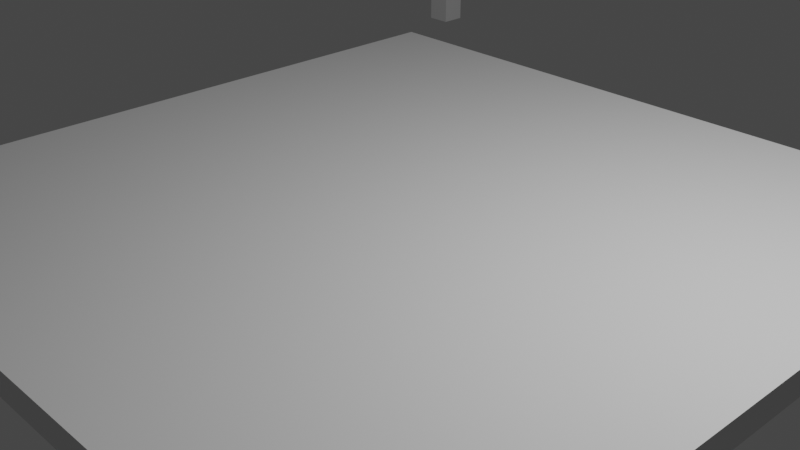 # Source: testJson.blend  (saved by Blender 3.6.11; exported with 4.5.12 LTS)
import bpy
from mathutils import Matrix  # noqa: F401  (used for matrix-valued properties, if any)

bpy.ops.wm.read_factory_settings(use_empty=True)
scene = bpy.context.scene
scene.name = 'Scene'

# ---- collections
col_collection = bpy.data.collections.new('Collection'); scene.collection.children.link(col_collection)

# ---- materials (node trees are filled in below, after node groups)
mat_material = bpy.data.materials.new('Material')
mat_material.alpha_threshold = 0.0
mat_material.use_transparent_shadow = False
mat_material.roughness = 0.5
mat_material.line_color = (0.0, 0.0, 0.0, 1.0)

# ---- material node trees
mat_material.use_nodes = True; mat_material.node_tree.nodes.clear()
_N = mat_material.node_tree.nodes; _L = mat_material.node_tree.links
n0 = _N.new('ShaderNodeOutputMaterial'); n0.name = 'Material Output'; n0.location = (300, 300)
n1 = _N.new('ShaderNodeBsdfPrincipled'); n1.name = 'Principled BSDF'; n1.location = (10, 300)
n1.distribution = 'GGX'
n1.subsurface_method = 'RANDOM_WALK_SKIN'
n1.inputs[3].default_value = 1.45
n1.inputs[27].default_value = (0.0, 0.0, 0.0, 1.0)
n1.inputs[28].default_value = 1.0
_L.new(n1.outputs[0], n0.inputs[0])
n0.is_active_output = True

# ---- world
world_world = bpy.data.worlds.new('World'); scene.world = world_world
world_world.use_nodes = True; world_world.node_tree.nodes.clear()
_N = world_world.node_tree.nodes; _L = world_world.node_tree.links
n0 = _N.new('ShaderNodeOutputWorld'); n0.name = 'World Output'; n0.location = (300, 300)
n1 = _N.new('ShaderNodeBackground'); n1.name = 'Background'; n1.location = (10, 300)
n1.inputs[0].default_value = (0.05088, 0.05088, 0.05088, 1.0)
_L.new(n1.outputs[0], n0.inputs[0])
n0.is_active_output = True
world_world.color = (0.05088, 0.05088, 0.05088)
world_world.use_sun_shadow = False
world_world.sun_shadow_jitter_overblur = 0.0

# ---- cameras
cam_camera = bpy.data.cameras.new('Camera')
cam_camera.clip_end = 100.0
cam_camera.ortho_scale = 7.314

# ---- lights
light_light = bpy.data.lights.new('Light', 'POINT')
light_light.transmission_factor = 0.0
light_light.energy = 1000.0
light_light.shadow_soft_size = 0.1
light_light.shadow_maximum_resolution = 0.006
light_light.use_absolute_resolution = True

# ---- meshes
me_cube = bpy.data.meshes.new('Cube')
me_cube.from_pydata([(1.0, 1.0, 1.0), (1.0, 1.0, -1.0), (1.0, -1.0, 1.0), (1.0, -1.0, -1.0), (-1.0, 1.0, 1.0), (-1.0, 1.0, -1.0), (-1.0, -1.0, 1.0), (-1.0, -1.0, -1.0)], [], [(0, 4, 6, 2), (3, 2, 6, 7), (7, 6, 4, 5), (5, 1, 3, 7), (1, 0, 2, 3), (5, 4, 0, 1)])
_uv = me_cube.uv_layers.new(name='UVMap')
_uv.uv.foreach_set('vector', [0.625, 0.5, 0.875, 0.5, 0.875, 0.75, 0.625, 0.75, 0.375, 0.75, 0.625, 0.75, 0.625, 1.0, 0.375, 1.0, 0.375, 0.0, 0.625, 0.0, 0.625, 0.25, 0.375, 0.25, 0.125, 0.5, 0.375, 0.5, 0.375, 0.75, 0.125, 0.75, 0.375, 0.5, 0.625, 0.5, 0.625, 0.75, 0.375, 0.75, 0.375, 0.25, 0.625, 0.25, 0.625, 0.5, 0.375, 0.5])
me_cube.materials.append(mat_material)
me_cube.use_mirror_vertex_groups = False
me_cube.update()
me_x = bpy.data.meshes.new('立方体')
me_x.from_pydata([(-1.0, -1.0, -1.0), (-1.0, -1.0, 1.0), (-1.0, 1.0, -1.0), (-1.0, 1.0, 1.0), (1.0, -1.0, -1.0), (1.0, -1.0, 1.0), (1.0, 1.0, -1.0), (1.0, 1.0, 1.0)], [], [(0, 1, 3, 2), (2, 3, 7, 6), (6, 7, 5, 4), (4, 5, 1, 0), (2, 6, 4, 0), (7, 3, 1, 5)])
_uv = me_x.uv_layers.new(name='UVマップ')
_uv.uv.foreach_set('vector', [0.375, 0.0, 0.625, 0.0, 0.625, 0.25, 0.375, 0.25, 0.375, 0.25, 0.625, 0.25, 0.625, 0.5, 0.375, 0.5, 0.375, 0.5, 0.625, 0.5, 0.625, 0.75, 0.375, 0.75, 0.375, 0.75, 0.625, 0.75, 0.625, 1.0, 0.375, 1.0, 0.125, 0.5, 0.375, 0.5, 0.375, 0.75, 0.125, 0.75, 0.625, 0.5, 0.875, 0.5, 0.875, 0.75, 0.625, 0.75])
me_x.update()
me_001 = bpy.data.meshes.new('立方体.001')
me_001.from_pydata([(-1.0, -1.0, -1.0), (-1.0, -1.0, 1.0), (-1.0, 1.0, -1.0), (-1.0, 1.0, 1.0), (1.0, -1.0, -1.0), (1.0, -1.0, 1.0), (1.0, 1.0, -1.0), (1.0, 1.0, 1.0)], [], [(0, 1, 3, 2), (2, 3, 7, 6), (6, 7, 5, 4), (4, 5, 1, 0), (2, 6, 4, 0), (7, 3, 1, 5)])
_uv = me_001.uv_layers.new(name='UVマップ')
_uv.uv.foreach_set('vector', [0.375, 0.0, 0.625, 0.0, 0.625, 0.25, 0.375, 0.25, 0.375, 0.25, 0.625, 0.25, 0.625, 0.5, 0.375, 0.5, 0.375, 0.5, 0.625, 0.5, 0.625, 0.75, 0.375, 0.75, 0.375, 0.75, 0.625, 0.75, 0.625, 1.0, 0.375, 1.0, 0.125, 0.5, 0.375, 0.5, 0.375, 0.75, 0.125, 0.75, 0.625, 0.5, 0.875, 0.5, 0.875, 0.75, 0.625, 0.75])
me_001.update()

# ---- objects
ob_ita = bpy.data.objects.new('Ita', me_cube)
ob_light = bpy.data.objects.new('Light', light_light)
ob_camera = bpy.data.objects.new('Camera', cam_camera)
ob_stick = bpy.data.objects.new('Stick', me_x)
ob_x = bpy.data.objects.new('立方体', me_001)

# ---- transforms, parenting, visibility, modifiers, constraints
ob_ita.location = (-9.355, -3.905, 0.0)
ob_ita.scale = (0.9978, 0.9978, 0.2271)
ob_ita.lock_rotations_4d = False
ob_ita.empty_display_type = 'ARROWS'
ob_ita.lineart.crease_threshold = 0.0
ob_light.location = (4.076, 1.005, 5.904)
ob_light.rotation_euler = (0.6503, 0.05522, 1.866)
ob_light.lock_rotations_4d = False
ob_light.empty_display_type = 'ARROWS'
ob_light.color = (0.0, 0.0, 0.0, 0.0)
ob_light.lineart.crease_threshold = 0.0
ob_camera.location = (7.359, -6.926, 4.958)
ob_camera.rotation_euler = (1.109, 0.0, 0.8149)
ob_camera.lock_rotations_4d = False
ob_camera.empty_display_type = 'ARROWS'
ob_camera.color = (0.0, 0.0, 0.0, 0.0)
ob_camera.display_type = 'WIRE'
ob_camera.lineart.crease_threshold = 0.0
ob_stick.location = (-8.423, 9.255, 0.0)
ob_stick.scale = (-0.2138, -0.2138, 1.473)
ob_x.location = (0.0, 0.0, 0.0)
ob_x.scale = (4.26, 4.26, 0.1498)

# ---- collection membership
col_collection.objects.link(ob_ita)
col_collection.objects.link(ob_light)
col_collection.objects.link(ob_camera)
col_collection.objects.link(ob_stick)
col_collection.objects.link(ob_x)

# ---- scene / render settings (as saved in the file)
scene.camera = ob_camera
scene.frame_start = 1; scene.frame_end = 250; scene.frame_set(1)
scene.render.engine = 'BLENDER_EEVEE_NEXT'
scene.cycles.sampling_pattern = 'TABULATED_SOBOL'
scene.view_settings.view_transform = 'Filmic'
bpy.context.view_layer.update()
